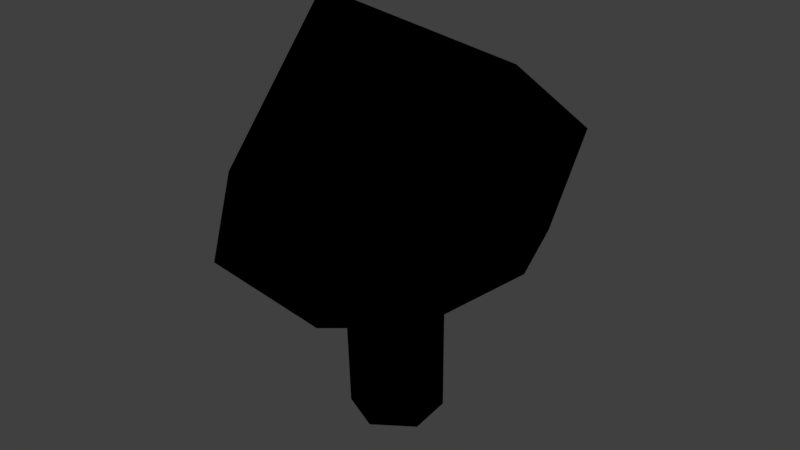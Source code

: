 # Source: Tree2.blend  (saved by Blender 2.79.0; exported with 4.5.12 LTS)
import bpy
from mathutils import Matrix  # noqa: F401  (used for matrix-valued properties, if any)

bpy.ops.wm.read_factory_settings(use_empty=True)
scene = bpy.context.scene
scene.name = 'Scene'

# ---- collections
col_collection_1 = bpy.data.collections.new('Collection 1'); scene.collection.children.link(col_collection_1)

# ---- materials (node trees are filled in below, after node groups)
mat_mountain = bpy.data.materials.new('Mountain')
mat_mountain.alpha_threshold = 0.0
mat_mountain.use_transparent_shadow = False
mat_mountain.roughness = 0.5
mat_leaves = bpy.data.materials.new('Leaves')
mat_leaves.alpha_threshold = 0.0
mat_leaves.use_transparent_shadow = False
mat_leaves.roughness = 0.5

# ---- material node trees
mat_mountain.use_nodes = True; mat_mountain.node_tree.nodes.clear()
_N = mat_mountain.node_tree.nodes; _L = mat_mountain.node_tree.links
n0 = _N.new('NodeUndefined'); n0.name = 'Geometry'; n0.location = (32, 503)
n1 = _N.new('NodeUndefined'); n1.name = 'Lamp Data'; n1.location = (45, 185)
n2 = _N.new('ShaderNodeVectorMath'); n2.name = 'Vector Math'; n2.location = (245, 251)
n2.operation = 'DOT_PRODUCT'
n3 = _N.new('ShaderNodeRGB'); n3.name = 'RGB'; n3.location = (230, -55)
n3.outputs[0].default_value = (0.08524, 0.04859, 0.007061, 1.0)
n4 = _N.new('NodeUndefined'); n4.name = 'Output.001'; n4.location = (753, 391)
n4.inputs[1].default_value = 1.0
n5 = _N.new('ShaderNodeMix'); n5.name = 'Mix'; n5.location = (590, 317)
n5.data_type = 'RGBA'
n6 = _N.new('ShaderNodeHueSaturation'); n6.name = 'Hue Saturation Value'; n6.location = (294, 91)
n6.inputs[2].default_value = 0.6
n7 = _N.new('ShaderNodeValToRGB'); n7.name = 'ColorRamp'; n7.location = (240, 547)
n7.color_ramp.interpolation = 'CONSTANT'
while len(n7.color_ramp.elements) > 1: n7.color_ramp.elements.remove(n7.color_ramp.elements[-1])
n7.color_ramp.elements[0].position = 0.0; n7.color_ramp.elements[0].color = (0.0, 0.0, 0.0, 1.0)
_e = n7.color_ramp.elements.new(0.7399); _e.color = (0.6452, 0.6452, 0.6452, 1.0)
_e = n7.color_ramp.elements.new(0.9783); _e.color = (1.0, 1.0, 1.0, 1.0)
_L.new(n0.outputs[5], n2.inputs[0])
_L.new(n1.outputs[1], n2.inputs[1])
_L.new(n3.outputs[0], n6.inputs[4])
_L.new(n5.outputs[2], n4.inputs[0])
_L.new(n2.outputs[1], n7.inputs[0])
_L.new(n7.outputs[0], n5.inputs[0])
_L.new(n3.outputs[0], n5.inputs[7])
_L.new(n6.outputs[0], n5.inputs[6])
mat_leaves.use_nodes = True; mat_leaves.node_tree.nodes.clear()
_N = mat_leaves.node_tree.nodes; _L = mat_leaves.node_tree.links
n0 = _N.new('NodeUndefined'); n0.name = 'Geometry'; n0.location = (32, 503)
n1 = _N.new('NodeUndefined'); n1.name = 'Lamp Data'; n1.location = (45, 185)
n2 = _N.new('ShaderNodeVectorMath'); n2.name = 'Vector Math'; n2.location = (245, 251)
n2.operation = 'DOT_PRODUCT'
n3 = _N.new('ShaderNodeRGB'); n3.name = 'RGB'; n3.location = (230, -55)
n3.outputs[0].default_value = (0.009031, 0.1503, 0.007122, 1.0)
n4 = _N.new('NodeUndefined'); n4.name = 'Output.001'; n4.location = (753, 391)
n4.inputs[1].default_value = 1.0
n5 = _N.new('ShaderNodeMix'); n5.name = 'Mix'; n5.location = (590, 317)
n5.data_type = 'RGBA'
n6 = _N.new('ShaderNodeHueSaturation'); n6.name = 'Hue Saturation Value'; n6.location = (294, 91)
n6.inputs[2].default_value = 0.6
n7 = _N.new('ShaderNodeValToRGB'); n7.name = 'ColorRamp'; n7.location = (240, 547)
n7.color_ramp.interpolation = 'CONSTANT'
while len(n7.color_ramp.elements) > 1: n7.color_ramp.elements.remove(n7.color_ramp.elements[-1])
n7.color_ramp.elements[0].position = 0.0; n7.color_ramp.elements[0].color = (0.0, 0.0, 0.0, 1.0)
_e = n7.color_ramp.elements.new(0.5); _e.color = (0.6452, 0.6452, 0.6452, 1.0)
_e = n7.color_ramp.elements.new(0.95); _e.color = (1.0, 1.0, 1.0, 1.0)
_L.new(n0.outputs[5], n2.inputs[0])
_L.new(n1.outputs[1], n2.inputs[1])
_L.new(n3.outputs[0], n6.inputs[4])
_L.new(n5.outputs[2], n4.inputs[0])
_L.new(n2.outputs[1], n7.inputs[0])
_L.new(n7.outputs[0], n5.inputs[0])
_L.new(n3.outputs[0], n5.inputs[7])
_L.new(n6.outputs[0], n5.inputs[6])

# ---- world
world_world = bpy.data.worlds.new('World'); scene.world = world_world
world_world.color = (0.05088, 0.05088, 0.05088)
world_world.use_sun_shadow = False
world_world.sun_shadow_jitter_overblur = 0.0
world_world.cycles.sampling_method = 'MANUAL'

# ---- lights
light_sun = bpy.data.lights.new('Sun', 'SUN')
light_sun.transmission_factor = 0.0
light_sun.angle = 0.1993
light_sun.energy = 1.0
light_sun.shadow_buffer_clip_start = 0.5
light_sun.shadow_soft_size = 0.1
light_sun.shadow_cascade_max_distance = 1000.0

# ---- meshes
me_tree = bpy.data.meshes.new('Tree')
me_tree.from_pydata([(-0.07356, 0.7906, 0.01053), (-0.7022, 0.3504, 0.01053), (-0.6353, -0.4141, 0.01053), (0.06022, -0.7385, 0.01053), (0.6889, -0.2983, 0.01053), (0.622, 0.4662, 0.01053), (-0.09163, 0.7734, 0.3511), (0.6235, 0.4491, 0.3525), (0.6904, -0.3155, 0.3525), (0.05058, -0.7557, 0.3518), (-0.6878, -0.4313, 0.3482), (-0.766, 0.3332, 0.3473), (-0.5164, -2.285, 0.9047), (0.9243, -1.639, 1.042), (1.547, -0.0233, 1.099), (0.9834, 1.613, 1.04), (-0.4329, 2.305, 0.9024), (-1.868, 1.654, 0.7717), (-2.488, 0.04369, 0.7172), (-1.927, -1.586, 0.7733), (0.02246, -2.994, 0.7057), (1.923, -2.155, 0.8775), (2.745, -0.0444, 0.9482), (1.995, 2.091, 0.8754), (0.1256, 2.988, 0.7028), (-1.764, 2.139, 0.5336), (-2.574, 0.03906, 0.4676), (-1.838, -2.086, 0.5355), (-1.635, 0.2297, 1.222), (0.124, -1.925, 0.4531), (1.708, -1.634, 0.5851), (2.37, -0.01618, 0.6125), (1.733, 1.611, 0.584), (0.1362, 2.006, 0.4677), (-1.286, 1.321, 0.4432), (-1.836, 0.00752, 0.4471), (-1.295, -1.311, 0.443)], [], [(0, 1, 11, 6), (2, 3, 9, 10), (4, 5, 7, 8), (1, 2, 10, 11), (3, 4, 8, 9), (5, 0, 6, 7), (14, 15, 28), (15, 16, 28), (16, 17, 28), (17, 18, 28), (18, 19, 28), (19, 12, 28), (12, 13, 28), (13, 14, 28), (13, 21, 22, 14), (14, 22, 23, 15), (15, 23, 24, 16), (16, 24, 25, 17), (17, 25, 26, 18), (18, 26, 27, 19), (19, 27, 20, 12), (12, 20, 21, 13), (26, 35, 36, 27), (24, 33, 34, 25), (22, 31, 32, 23), (20, 29, 30, 21), (27, 36, 29, 20), (25, 34, 35, 26), (23, 32, 33, 24), (21, 30, 31, 22), (7, 6, 33, 32), (31, 8, 7, 32), (10, 9, 29, 36), (35, 34, 11), (35, 11, 10, 36), (6, 11, 34, 33), (31, 30, 8), (29, 9, 8, 30)])
me_tree.polygons.foreach_set('use_smooth', [True] * 38)
me_tree.polygons.foreach_set('material_index', [0, 0, 0, 0, 0, 0, 1, 1, 1, 1, 1, 1, 1, 1, 1, 1, 1, 1, 1, 1, 1, 1, 1, 1, 1, 1, 1, 1, 1, 1, 1, 1, 1, 1, 1, 1, 1, 1])
me_tree.materials.append(mat_mountain)
me_tree.materials.append(mat_leaves)
me_tree.use_remesh_preserve_volume = False
me_tree.use_remesh_preserve_attributes = False
me_tree.use_mirror_vertex_groups = False
me_tree.update()

# ---- objects
ob_sun = bpy.data.objects.new('Sun', light_sun)
ob_tree = bpy.data.objects.new('Tree', me_tree)

# ---- transforms, parenting, visibility, modifiers, constraints
ob_sun.location = (0.0, 0.0, 2.306)
ob_sun.rotation_euler = (-2.904, -3.014, -21.32)
ob_sun.lineart.crease_threshold = 0.0
ob_tree.location = (0.0, 0.0, 0.0)
ob_tree.scale = (0.09054, 0.09054, 0.4989)
ob_tree.lineart.crease_threshold = 0.0

# ---- collection membership
col_collection_1.objects.link(ob_sun)
col_collection_1.objects.link(ob_tree)

# ---- scene / render settings (as saved in the file)
scene.frame_start = 1; scene.frame_end = 250; scene.frame_set(1)
scene.render.engine = 'BLENDER_EEVEE_NEXT'
scene.render.resolution_percentage = 50
scene.render.dither_intensity = 0.0
scene.cycles.use_denoising = False
scene.cycles.samples = 128
scene.cycles.sampling_pattern = 'TABULATED_SOBOL'
scene.cycles.use_adaptive_sampling = False
scene.cycles.use_light_tree = False
scene.cycles.blur_glossy = 0.0
scene.cycles.sample_clamp_indirect = 0.0
scene.view_settings.view_transform = 'Standard'
bpy.context.view_layer.update()

# ---- added for rendering (the .blend has no active camera): camera
cam_auto = bpy.data.cameras.new('AutoCamera')
cam_auto.lens = 50.0
cam_auto.sensor_width = 36.0
cam_auto.clip_end = 1000.0
ob_auto_camera = bpy.data.objects.new('AutoCamera', cam_auto)
scene.collection.objects.link(ob_auto_camera)
ob_auto_camera.location = (0.881055, -1.04825, 1.00625)
ob_auto_camera.rotation_euler = (1.09748, -7.21219e-08, 0.694738)
scene.camera = ob_auto_camera
bpy.context.view_layer.update()
